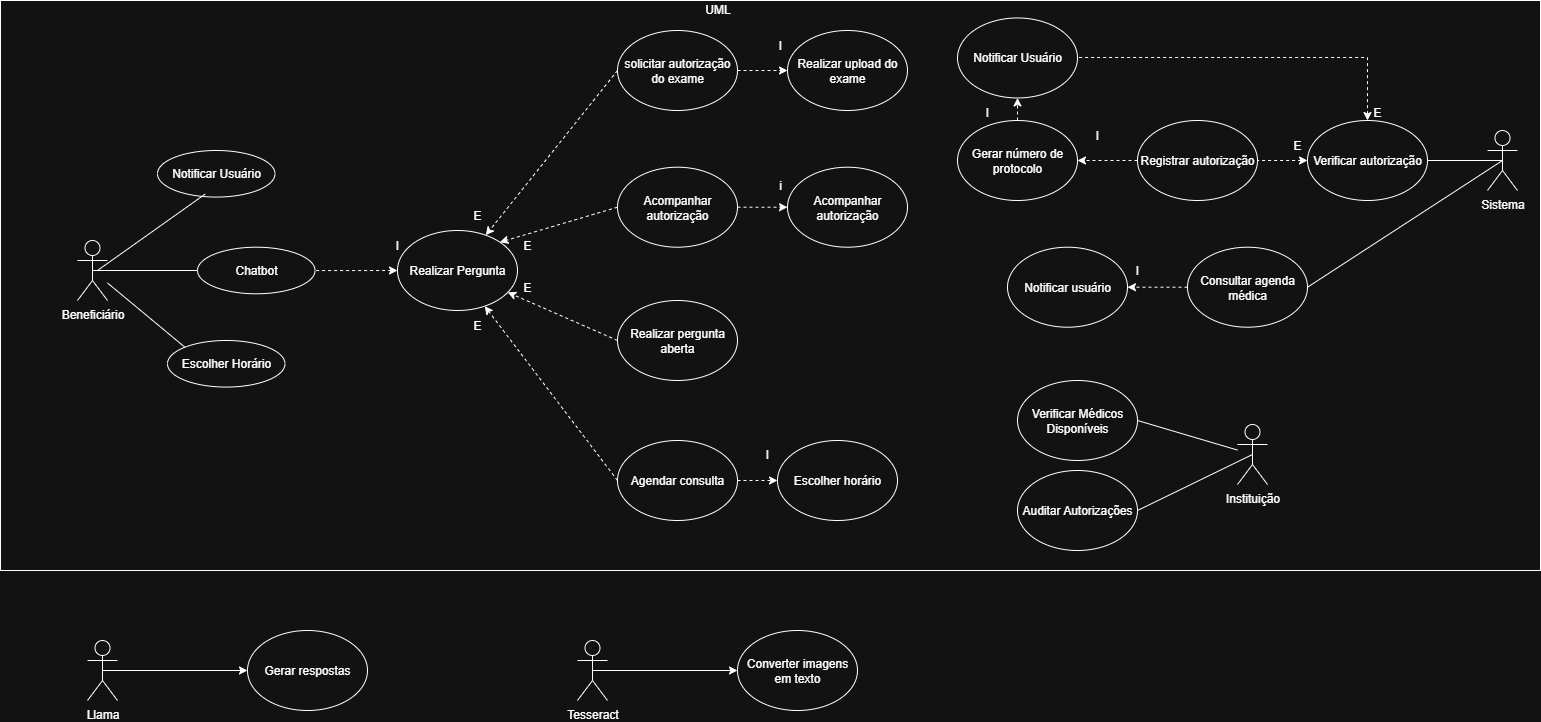

The diagram above was exported from draw.io. Its source (the exported page's mxGraphModel, read from the mxfile embedded in the PNG):
<mxGraphModel dx="2332" dy="355" grid="1" gridSize="10" guides="1" tooltips="1" connect="1" arrows="1" fold="1" page="1" pageScale="1" pageWidth="1654" pageHeight="1169" math="0" shadow="0">
  <root>
    <mxCell id="0" />
    <mxCell id="1" parent="0" />
    <mxCell id="rYgEJai-OgSiJI99NjI7-2" value="" style="rounded=0;whiteSpace=wrap;html=1;align=left;" parent="1" vertex="1">
      <mxGeometry x="-1577" y="90" width="1540" height="570" as="geometry" />
    </mxCell>
    <mxCell id="rYgEJai-OgSiJI99NjI7-3" value="UML" style="text;html=1;align=center;verticalAlign=middle;whiteSpace=wrap;rounded=0;" parent="1" vertex="1">
      <mxGeometry x="-889.3700000000001" y="90" width="58.75" height="17.46268656716418" as="geometry" />
    </mxCell>
    <mxCell id="rYgEJai-OgSiJI99NjI7-21" style="edgeStyle=orthogonalEdgeStyle;rounded=0;orthogonalLoop=1;jettySize=auto;html=1;exitX=0;exitY=0.5;exitDx=0;exitDy=0;endArrow=none;endFill=0;startArrow=classic;startFill=1;dashed=1;" parent="1" source="rYgEJai-OgSiJI99NjI7-10" target="rYgEJai-OgSiJI99NjI7-8" edge="1">
      <mxGeometry relative="1" as="geometry">
        <Array as="points">
          <mxPoint x="-1210" y="360" />
          <mxPoint x="-1210" y="360" />
        </Array>
      </mxGeometry>
    </mxCell>
    <mxCell id="rYgEJai-OgSiJI99NjI7-28" style="rounded=0;orthogonalLoop=1;jettySize=auto;html=1;exitX=0;exitY=0.5;exitDx=0;exitDy=0;dashed=1;" parent="1" source="rYgEJai-OgSiJI99NjI7-12" target="rYgEJai-OgSiJI99NjI7-10" edge="1">
      <mxGeometry relative="1" as="geometry" />
    </mxCell>
    <mxCell id="kV9L6zCHpDk8QnyqJgvV-35" style="edgeStyle=none;rounded=0;orthogonalLoop=1;jettySize=auto;html=1;entryX=0;entryY=0.5;entryDx=0;entryDy=0;dashed=1;" edge="1" parent="1" source="rYgEJai-OgSiJI99NjI7-12" target="kV9L6zCHpDk8QnyqJgvV-31">
      <mxGeometry relative="1" as="geometry" />
    </mxCell>
    <mxCell id="rYgEJai-OgSiJI99NjI7-12" value="solicitar autorização do exame" style="ellipse;whiteSpace=wrap;html=1;" parent="1" vertex="1">
      <mxGeometry x="-960" y="120" width="120" height="80" as="geometry" />
    </mxCell>
    <mxCell id="rYgEJai-OgSiJI99NjI7-27" style="rounded=0;orthogonalLoop=1;jettySize=auto;html=1;exitX=0;exitY=0.5;exitDx=0;exitDy=0;dashed=1;" parent="1" source="rYgEJai-OgSiJI99NjI7-14" target="rYgEJai-OgSiJI99NjI7-10" edge="1">
      <mxGeometry relative="1" as="geometry" />
    </mxCell>
    <mxCell id="kV9L6zCHpDk8QnyqJgvV-15" style="edgeStyle=none;rounded=0;orthogonalLoop=1;jettySize=auto;html=1;exitX=1;exitY=0.5;exitDx=0;exitDy=0;entryX=0;entryY=0.5;entryDx=0;entryDy=0;dashed=1;" edge="1" parent="1" source="rYgEJai-OgSiJI99NjI7-14" target="kV9L6zCHpDk8QnyqJgvV-14">
      <mxGeometry relative="1" as="geometry" />
    </mxCell>
    <mxCell id="rYgEJai-OgSiJI99NjI7-14" value="Agendar consulta" style="ellipse;whiteSpace=wrap;html=1;" parent="1" vertex="1">
      <mxGeometry x="-960" y="530" width="120" height="80" as="geometry" />
    </mxCell>
    <mxCell id="rYgEJai-OgSiJI99NjI7-8" value="Chatbot" style="ellipse;whiteSpace=wrap;html=1;" parent="1" vertex="1">
      <mxGeometry x="-1379.995" y="336.71358208955223" width="117.5" height="46.56716417910448" as="geometry" />
    </mxCell>
    <mxCell id="rYgEJai-OgSiJI99NjI7-1" value="Beneficiário" style="shape=umlActor;verticalLabelPosition=bottom;verticalAlign=top;html=1;outlineConnect=0;" parent="1" vertex="1">
      <mxGeometry x="-1500" y="330" width="30" height="60" as="geometry" />
    </mxCell>
    <mxCell id="rYgEJai-OgSiJI99NjI7-19" style="edgeStyle=orthogonalEdgeStyle;rounded=0;orthogonalLoop=1;jettySize=auto;html=1;exitX=0;exitY=0.5;exitDx=0;exitDy=0;entryX=0.5;entryY=0.5;entryDx=0;entryDy=0;entryPerimeter=0;endArrow=none;endFill=0;startArrow=none;startFill=0;" parent="1" source="rYgEJai-OgSiJI99NjI7-8" target="rYgEJai-OgSiJI99NjI7-1" edge="1">
      <mxGeometry relative="1" as="geometry" />
    </mxCell>
    <mxCell id="rYgEJai-OgSiJI99NjI7-10" value="Realizar Pergunta" style="ellipse;whiteSpace=wrap;html=1;" parent="1" vertex="1">
      <mxGeometry x="-1180" y="320" width="120" height="80" as="geometry" />
    </mxCell>
    <mxCell id="rYgEJai-OgSiJI99NjI7-32" style="rounded=0;orthogonalLoop=1;jettySize=auto;html=1;exitX=0;exitY=0.5;exitDx=0;exitDy=0;dashed=1;entryX=1;entryY=0;entryDx=0;entryDy=0;" parent="1" source="rYgEJai-OgSiJI99NjI7-31" target="rYgEJai-OgSiJI99NjI7-10" edge="1">
      <mxGeometry relative="1" as="geometry" />
    </mxCell>
    <mxCell id="rYgEJai-OgSiJI99NjI7-31" value="Acompanhar autorização" style="ellipse;whiteSpace=wrap;html=1;" parent="1" vertex="1">
      <mxGeometry x="-960" y="256.71000000000004" width="120" height="80" as="geometry" />
    </mxCell>
    <mxCell id="rYgEJai-OgSiJI99NjI7-36" value="Instituição" style="shape=umlActor;verticalLabelPosition=bottom;verticalAlign=top;html=1;outlineConnect=0;" parent="1" vertex="1">
      <mxGeometry x="-340" y="514" width="30" height="60" as="geometry" />
    </mxCell>
    <mxCell id="rYgEJai-OgSiJI99NjI7-37" value="Auditar Autorizações" style="ellipse;whiteSpace=wrap;html=1;" parent="1" vertex="1">
      <mxGeometry x="-560" y="560" width="120" height="80" as="geometry" />
    </mxCell>
    <mxCell id="rYgEJai-OgSiJI99NjI7-91" style="edgeStyle=orthogonalEdgeStyle;rounded=0;orthogonalLoop=1;jettySize=auto;html=1;exitX=0;exitY=0.5;exitDx=0;exitDy=0;entryX=1;entryY=0.5;entryDx=0;entryDy=0;dashed=1;" parent="1" source="rYgEJai-OgSiJI99NjI7-34" target="rYgEJai-OgSiJI99NjI7-47" edge="1">
      <mxGeometry relative="1" as="geometry" />
    </mxCell>
    <mxCell id="rYgEJai-OgSiJI99NjI7-34" value="Registrar autorização" style="ellipse;whiteSpace=wrap;html=1;" parent="1" vertex="1">
      <mxGeometry x="-440" y="210" width="120" height="80" as="geometry" />
    </mxCell>
    <mxCell id="kV9L6zCHpDk8QnyqJgvV-20" style="edgeStyle=none;rounded=0;orthogonalLoop=1;jettySize=auto;html=1;exitX=0.5;exitY=0.5;exitDx=0;exitDy=0;exitPerimeter=0;entryX=1;entryY=0.5;entryDx=0;entryDy=0;endArrow=none;endFill=0;" edge="1" parent="1" source="rYgEJai-OgSiJI99NjI7-33" target="kV9L6zCHpDk8QnyqJgvV-18">
      <mxGeometry relative="1" as="geometry" />
    </mxCell>
    <mxCell id="rYgEJai-OgSiJI99NjI7-33" value="Sistema" style="shape=umlActor;verticalLabelPosition=bottom;verticalAlign=top;html=1;outlineConnect=0;" parent="1" vertex="1">
      <mxGeometry x="-90" y="220" width="30" height="60" as="geometry" />
    </mxCell>
    <mxCell id="rYgEJai-OgSiJI99NjI7-46" style="rounded=0;orthogonalLoop=1;jettySize=auto;html=1;exitX=0;exitY=0.5;exitDx=0;exitDy=0;dashed=1;" parent="1" source="rYgEJai-OgSiJI99NjI7-45" target="rYgEJai-OgSiJI99NjI7-10" edge="1">
      <mxGeometry relative="1" as="geometry" />
    </mxCell>
    <mxCell id="rYgEJai-OgSiJI99NjI7-45" value="Realizar pergunta aberta" style="ellipse;whiteSpace=wrap;html=1;" parent="1" vertex="1">
      <mxGeometry x="-960" y="390" width="120" height="80" as="geometry" />
    </mxCell>
    <mxCell id="rYgEJai-OgSiJI99NjI7-47" value="Gerar número de protocolo" style="ellipse;whiteSpace=wrap;html=1;" parent="1" vertex="1">
      <mxGeometry x="-620" y="210" width="120" height="80" as="geometry" />
    </mxCell>
    <mxCell id="rYgEJai-OgSiJI99NjI7-51" value="I" style="text;strokeColor=none;align=center;fillColor=none;html=1;verticalAlign=middle;whiteSpace=wrap;rounded=0;" parent="1" vertex="1">
      <mxGeometry x="-1210" y="320" width="60" height="30" as="geometry" />
    </mxCell>
    <mxCell id="rYgEJai-OgSiJI99NjI7-52" value="E" style="text;strokeColor=none;align=center;fillColor=none;html=1;verticalAlign=middle;whiteSpace=wrap;rounded=0;" parent="1" vertex="1">
      <mxGeometry x="-1130" y="290" width="60" height="30" as="geometry" />
    </mxCell>
    <mxCell id="rYgEJai-OgSiJI99NjI7-53" value="E" style="text;strokeColor=none;align=center;fillColor=none;html=1;verticalAlign=middle;whiteSpace=wrap;rounded=0;" parent="1" vertex="1">
      <mxGeometry x="-1080" y="361.71" width="60" height="30" as="geometry" />
    </mxCell>
    <mxCell id="rYgEJai-OgSiJI99NjI7-56" value="E" style="text;strokeColor=none;align=center;fillColor=none;html=1;verticalAlign=middle;whiteSpace=wrap;rounded=0;" parent="1" vertex="1">
      <mxGeometry x="-1130" y="400" width="60" height="30" as="geometry" />
    </mxCell>
    <mxCell id="rYgEJai-OgSiJI99NjI7-58" value="I" style="text;strokeColor=none;align=center;fillColor=none;html=1;verticalAlign=middle;whiteSpace=wrap;rounded=0;" parent="1" vertex="1">
      <mxGeometry x="-510" y="210" width="60" height="30" as="geometry" />
    </mxCell>
    <mxCell id="rYgEJai-OgSiJI99NjI7-59" value="E" style="text;strokeColor=none;align=center;fillColor=none;html=1;verticalAlign=middle;whiteSpace=wrap;rounded=0;" parent="1" vertex="1">
      <mxGeometry x="-1080" y="320" width="60" height="30" as="geometry" />
    </mxCell>
    <mxCell id="rYgEJai-OgSiJI99NjI7-94" style="rounded=0;orthogonalLoop=1;jettySize=auto;html=1;exitX=0.5;exitY=0.5;exitDx=0;exitDy=0;entryX=1;entryY=0.5;entryDx=0;entryDy=0;endArrow=none;endFill=0;startArrow=none;startFill=0;exitPerimeter=0;" parent="1" target="rYgEJai-OgSiJI99NjI7-37" edge="1" source="rYgEJai-OgSiJI99NjI7-36">
      <mxGeometry relative="1" as="geometry">
        <mxPoint x="-365" y="460" as="sourcePoint" />
        <mxPoint x="-470" y="460" as="targetPoint" />
      </mxGeometry>
    </mxCell>
    <mxCell id="kV9L6zCHpDk8QnyqJgvV-4" style="edgeStyle=none;rounded=0;orthogonalLoop=1;jettySize=auto;html=1;exitX=0.5;exitY=0.5;exitDx=0;exitDy=0;exitPerimeter=0;entryX=0;entryY=0.5;entryDx=0;entryDy=0;" edge="1" parent="1" source="kV9L6zCHpDk8QnyqJgvV-1" target="kV9L6zCHpDk8QnyqJgvV-3">
      <mxGeometry relative="1" as="geometry" />
    </mxCell>
    <mxCell id="kV9L6zCHpDk8QnyqJgvV-1" value="Llama" style="shape=umlActor;verticalLabelPosition=bottom;verticalAlign=top;html=1;outlineConnect=0;" vertex="1" parent="1">
      <mxGeometry x="-1490" y="730" width="30" height="60" as="geometry" />
    </mxCell>
    <mxCell id="kV9L6zCHpDk8QnyqJgvV-8" style="edgeStyle=none;rounded=0;orthogonalLoop=1;jettySize=auto;html=1;exitX=0.5;exitY=0.5;exitDx=0;exitDy=0;exitPerimeter=0;entryX=0;entryY=0.5;entryDx=0;entryDy=0;" edge="1" parent="1" source="kV9L6zCHpDk8QnyqJgvV-2" target="kV9L6zCHpDk8QnyqJgvV-7">
      <mxGeometry relative="1" as="geometry" />
    </mxCell>
    <mxCell id="kV9L6zCHpDk8QnyqJgvV-2" value="Tesseract" style="shape=umlActor;verticalLabelPosition=bottom;verticalAlign=top;html=1;outlineConnect=0;" vertex="1" parent="1">
      <mxGeometry x="-1000" y="730" width="30" height="60" as="geometry" />
    </mxCell>
    <mxCell id="kV9L6zCHpDk8QnyqJgvV-3" value="Gerar respostas" style="ellipse;whiteSpace=wrap;html=1;" vertex="1" parent="1">
      <mxGeometry x="-1330" y="720" width="120" height="80" as="geometry" />
    </mxCell>
    <mxCell id="kV9L6zCHpDk8QnyqJgvV-7" value="Converter imagens em texto" style="ellipse;whiteSpace=wrap;html=1;" vertex="1" parent="1">
      <mxGeometry x="-840" y="720" width="120" height="80" as="geometry" />
    </mxCell>
    <mxCell id="kV9L6zCHpDk8QnyqJgvV-38" style="edgeStyle=none;rounded=0;orthogonalLoop=1;jettySize=auto;html=1;dashed=1;" edge="1" parent="1" source="kV9L6zCHpDk8QnyqJgvV-9" target="kV9L6zCHpDk8QnyqJgvV-16">
      <mxGeometry relative="1" as="geometry" />
    </mxCell>
    <mxCell id="kV9L6zCHpDk8QnyqJgvV-9" value="Consultar agenda médica" style="ellipse;whiteSpace=wrap;html=1;" vertex="1" parent="1">
      <mxGeometry x="-390" y="336.71" width="120" height="80" as="geometry" />
    </mxCell>
    <mxCell id="kV9L6zCHpDk8QnyqJgvV-10" style="edgeStyle=none;rounded=0;orthogonalLoop=1;jettySize=auto;html=1;exitX=1;exitY=0.5;exitDx=0;exitDy=0;entryX=0.5;entryY=0.5;entryDx=0;entryDy=0;entryPerimeter=0;endArrow=none;endFill=0;" edge="1" parent="1" source="kV9L6zCHpDk8QnyqJgvV-9" target="rYgEJai-OgSiJI99NjI7-33">
      <mxGeometry relative="1" as="geometry" />
    </mxCell>
    <mxCell id="kV9L6zCHpDk8QnyqJgvV-14" value="Escolher horário" style="ellipse;whiteSpace=wrap;html=1;" vertex="1" parent="1">
      <mxGeometry x="-800" y="530" width="120" height="80" as="geometry" />
    </mxCell>
    <mxCell id="kV9L6zCHpDk8QnyqJgvV-16" value="Notificar usuário" style="ellipse;whiteSpace=wrap;html=1;" vertex="1" parent="1">
      <mxGeometry x="-570" y="336.71" width="120" height="80" as="geometry" />
    </mxCell>
    <mxCell id="kV9L6zCHpDk8QnyqJgvV-21" style="edgeStyle=none;rounded=0;orthogonalLoop=1;jettySize=auto;html=1;exitX=0;exitY=0.5;exitDx=0;exitDy=0;entryX=1;entryY=0.5;entryDx=0;entryDy=0;endArrow=none;endFill=0;startArrow=classic;startFill=1;dashed=1;" edge="1" parent="1" source="kV9L6zCHpDk8QnyqJgvV-18" target="rYgEJai-OgSiJI99NjI7-34">
      <mxGeometry relative="1" as="geometry" />
    </mxCell>
    <mxCell id="kV9L6zCHpDk8QnyqJgvV-33" style="edgeStyle=orthogonalEdgeStyle;rounded=0;orthogonalLoop=1;jettySize=auto;html=1;exitX=0.5;exitY=0;exitDx=0;exitDy=0;dashed=1;endArrow=none;endFill=0;startArrow=classic;startFill=1;" edge="1" parent="1" source="kV9L6zCHpDk8QnyqJgvV-18" target="kV9L6zCHpDk8QnyqJgvV-22">
      <mxGeometry relative="1" as="geometry">
        <Array as="points">
          <mxPoint x="-210" y="147" />
        </Array>
      </mxGeometry>
    </mxCell>
    <mxCell id="kV9L6zCHpDk8QnyqJgvV-18" value="Verificar autorização" style="ellipse;whiteSpace=wrap;html=1;" vertex="1" parent="1">
      <mxGeometry x="-270" y="210" width="120" height="80" as="geometry" />
    </mxCell>
    <mxCell id="kV9L6zCHpDk8QnyqJgvV-22" value="Notificar Usuário" style="ellipse;whiteSpace=wrap;html=1;" vertex="1" parent="1">
      <mxGeometry x="-620" y="107.46000000000001" width="120" height="80" as="geometry" />
    </mxCell>
    <mxCell id="kV9L6zCHpDk8QnyqJgvV-26" value="" style="edgeStyle=none;rounded=0;orthogonalLoop=1;jettySize=auto;html=1;exitX=0.5;exitY=0;exitDx=0;exitDy=0;entryX=0.5;entryY=1;entryDx=0;entryDy=0;dashed=1;" edge="1" parent="1" source="rYgEJai-OgSiJI99NjI7-47" target="kV9L6zCHpDk8QnyqJgvV-22">
      <mxGeometry relative="1" as="geometry">
        <mxPoint x="-611" y="150" as="sourcePoint" />
        <mxPoint x="-630" y="237" as="targetPoint" />
      </mxGeometry>
    </mxCell>
    <mxCell id="kV9L6zCHpDk8QnyqJgvV-29" value="Verificar Médicos Disponíveis" style="ellipse;whiteSpace=wrap;html=1;" vertex="1" parent="1">
      <mxGeometry x="-560" y="470" width="120" height="80" as="geometry" />
    </mxCell>
    <mxCell id="kV9L6zCHpDk8QnyqJgvV-30" style="edgeStyle=none;rounded=0;orthogonalLoop=1;jettySize=auto;html=1;exitX=1;exitY=0.5;exitDx=0;exitDy=0;endArrow=none;endFill=0;" edge="1" parent="1" source="kV9L6zCHpDk8QnyqJgvV-29" target="rYgEJai-OgSiJI99NjI7-36">
      <mxGeometry relative="1" as="geometry" />
    </mxCell>
    <mxCell id="kV9L6zCHpDk8QnyqJgvV-31" value="Realizar upload do exame" style="ellipse;whiteSpace=wrap;html=1;" vertex="1" parent="1">
      <mxGeometry x="-790" y="120" width="120" height="80" as="geometry" />
    </mxCell>
    <mxCell id="kV9L6zCHpDk8QnyqJgvV-34" value="I" style="text;strokeColor=none;align=center;fillColor=none;html=1;verticalAlign=middle;whiteSpace=wrap;rounded=0;" vertex="1" parent="1">
      <mxGeometry x="-840" y="529" width="60" height="30" as="geometry" />
    </mxCell>
    <mxCell id="kV9L6zCHpDk8QnyqJgvV-36" value="I" style="text;strokeColor=none;align=center;fillColor=none;html=1;verticalAlign=middle;whiteSpace=wrap;rounded=0;" vertex="1" parent="1">
      <mxGeometry x="-827" y="120" width="60" height="30" as="geometry" />
    </mxCell>
    <mxCell id="kV9L6zCHpDk8QnyqJgvV-37" value="I" style="text;strokeColor=none;align=center;fillColor=none;html=1;verticalAlign=middle;whiteSpace=wrap;rounded=0;" vertex="1" parent="1">
      <mxGeometry x="-620" y="187.46" width="60" height="30" as="geometry" />
    </mxCell>
    <mxCell id="kV9L6zCHpDk8QnyqJgvV-39" value="I" style="text;strokeColor=none;align=center;fillColor=none;html=1;verticalAlign=middle;whiteSpace=wrap;rounded=0;" vertex="1" parent="1">
      <mxGeometry x="-470" y="345" width="60" height="30" as="geometry" />
    </mxCell>
    <mxCell id="kV9L6zCHpDk8QnyqJgvV-42" value="E" style="text;strokeColor=none;align=center;fillColor=none;html=1;verticalAlign=middle;whiteSpace=wrap;rounded=0;" vertex="1" parent="1">
      <mxGeometry x="-230" y="187.46" width="60" height="30" as="geometry" />
    </mxCell>
    <mxCell id="kV9L6zCHpDk8QnyqJgvV-43" value="E" style="text;strokeColor=none;align=center;fillColor=none;html=1;verticalAlign=middle;whiteSpace=wrap;rounded=0;" vertex="1" parent="1">
      <mxGeometry x="-310" y="220" width="60" height="30" as="geometry" />
    </mxCell>
    <mxCell id="kV9L6zCHpDk8QnyqJgvV-45" value="Acompanhar autorização" style="ellipse;whiteSpace=wrap;html=1;" vertex="1" parent="1">
      <mxGeometry x="-790" y="256.71" width="120" height="80" as="geometry" />
    </mxCell>
    <mxCell id="kV9L6zCHpDk8QnyqJgvV-47" style="edgeStyle=none;rounded=0;orthogonalLoop=1;jettySize=auto;html=1;exitX=1;exitY=0.5;exitDx=0;exitDy=0;dashed=1;entryX=0;entryY=0.5;entryDx=0;entryDy=0;" edge="1" parent="1" source="rYgEJai-OgSiJI99NjI7-31" target="kV9L6zCHpDk8QnyqJgvV-45">
      <mxGeometry relative="1" as="geometry">
        <mxPoint x="-820" y="290" as="sourcePoint" />
        <mxPoint x="-790" y="290" as="targetPoint" />
      </mxGeometry>
    </mxCell>
    <mxCell id="kV9L6zCHpDk8QnyqJgvV-48" value="i" style="text;strokeColor=none;align=center;fillColor=none;html=1;verticalAlign=middle;whiteSpace=wrap;rounded=0;" vertex="1" parent="1">
      <mxGeometry x="-827" y="260" width="60" height="30" as="geometry" />
    </mxCell>
    <mxCell id="kV9L6zCHpDk8QnyqJgvV-49" value="Notificar Usuário" style="ellipse;whiteSpace=wrap;html=1;" vertex="1" parent="1">
      <mxGeometry x="-1420" y="240" width="117.5" height="46.56716417910448" as="geometry" />
    </mxCell>
    <mxCell id="kV9L6zCHpDk8QnyqJgvV-50" value="Escolher Horário" style="ellipse;whiteSpace=wrap;html=1;" vertex="1" parent="1">
      <mxGeometry x="-1410" y="430" width="117.5" height="46.56716417910448" as="geometry" />
    </mxCell>
    <mxCell id="kV9L6zCHpDk8QnyqJgvV-54" style="rounded=0;orthogonalLoop=1;jettySize=auto;html=1;exitX=0.405;exitY=0.937;exitDx=0;exitDy=0;endArrow=none;endFill=0;startArrow=none;startFill=0;exitPerimeter=0;" edge="1" parent="1" source="kV9L6zCHpDk8QnyqJgvV-49">
      <mxGeometry relative="1" as="geometry">
        <mxPoint x="-1315" y="300" as="sourcePoint" />
        <mxPoint x="-1480" y="360" as="targetPoint" />
      </mxGeometry>
    </mxCell>
    <mxCell id="kV9L6zCHpDk8QnyqJgvV-55" style="rounded=0;orthogonalLoop=1;jettySize=auto;html=1;exitX=0;exitY=0;exitDx=0;exitDy=0;endArrow=none;endFill=0;startArrow=none;startFill=0;" edge="1" parent="1" source="kV9L6zCHpDk8QnyqJgvV-50" target="rYgEJai-OgSiJI99NjI7-1">
      <mxGeometry relative="1" as="geometry">
        <mxPoint x="-1322" y="410" as="sourcePoint" />
        <mxPoint x="-1430" y="486" as="targetPoint" />
      </mxGeometry>
    </mxCell>
  </root>
</mxGraphModel>